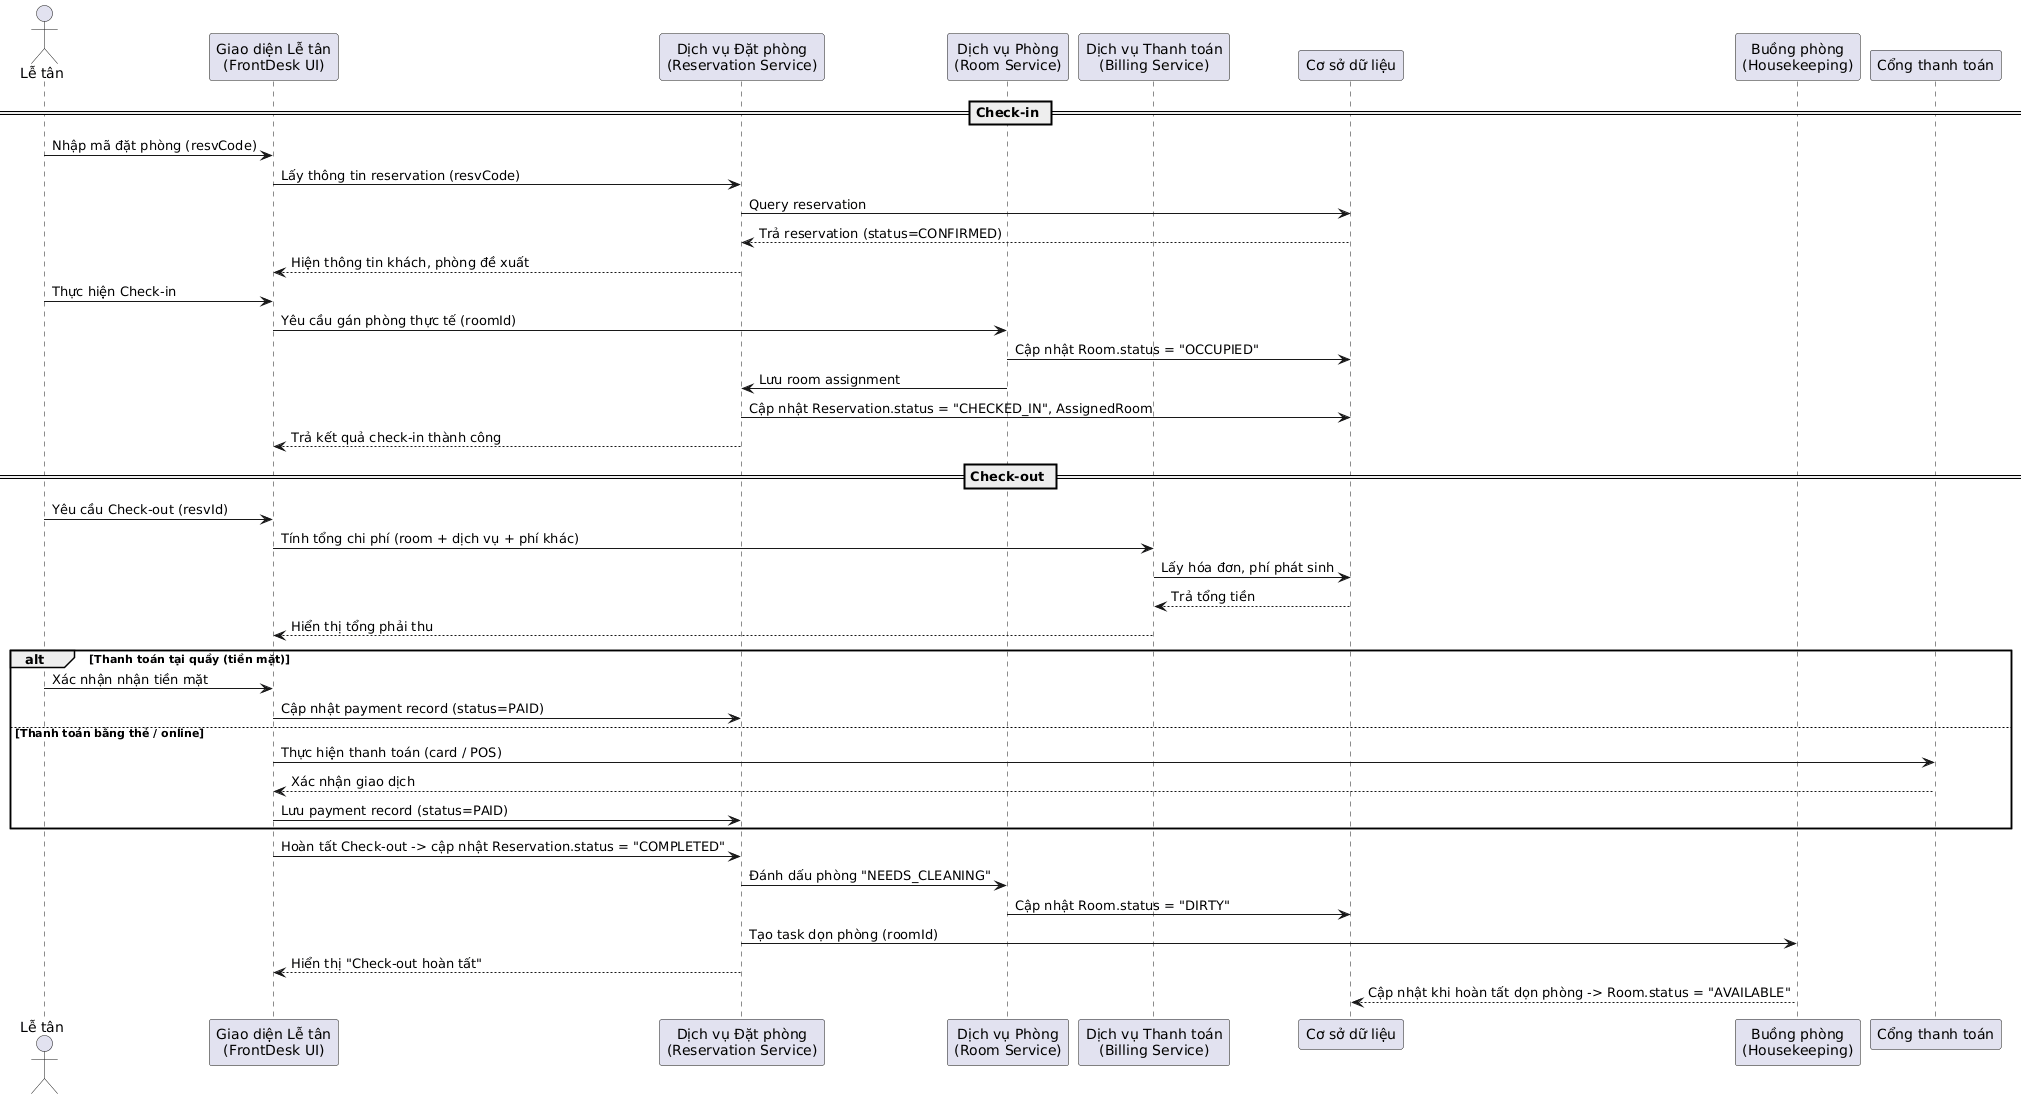

The diagram above was rendered by PlantUML. Its source (embedded in the PNG):
@startuml
actor "Lễ tân" as LT
participant "Giao diện Lễ tân\n(FrontDesk UI)" as FDU
participant "Dịch vụ Đặt phòng\n(Reservation Service)" as RS
participant "Dịch vụ Phòng\n(Room Service)" as RoomSvc
participant "Dịch vụ Thanh toán\n(Billing Service)" as Billing
participant "Cơ sở dữ liệu" as DB
participant "Buồng phòng\n(Housekeeping)" as HK
participant "Cổng thanh toán" as PG

== Check-in ==
LT -> FDU : Nhập mã đặt phòng (resvCode)
FDU -> RS : Lấy thông tin reservation (resvCode)
RS -> DB : Query reservation
DB --> RS : Trả reservation (status=CONFIRMED)
RS --> FDU : Hiện thông tin khách, phòng đề xuất

LT -> FDU : Thực hiện Check-in
FDU -> RoomSvc : Yêu cầu gán phòng thực tế (roomId)
RoomSvc -> DB : Cập nhật Room.status = "OCCUPIED"
RoomSvc -> RS : Lưu room assignment
RS -> DB : Cập nhật Reservation.status = "CHECKED_IN", AssignedRoom
RS --> FDU : Trả kết quả check-in thành công

== Check-out ==
LT -> FDU : Yêu cầu Check-out (resvId)
FDU -> Billing : Tính tổng chi phí (room + dịch vụ + phí khác)
Billing -> DB : Lấy hóa đơn, phí phát sinh
DB --> Billing : Trả tổng tiền
Billing --> FDU : Hiển thị tổng phải thu

alt Thanh toán tại quầy (tiền mặt)
  LT -> FDU : Xác nhận nhận tiền mặt
  FDU -> RS : Cập nhật payment record (status=PAID)
else Thanh toán bằng thẻ / online
  FDU -> PG : Thực hiện thanh toán (card / POS)
  PG --> FDU : Xác nhận giao dịch
  FDU -> RS : Lưu payment record (status=PAID)
end

FDU -> RS : Hoàn tất Check-out -> cập nhật Reservation.status = "COMPLETED"
RS -> RoomSvc : Đánh dấu phòng "NEEDS_CLEANING"
RoomSvc -> DB : Cập nhật Room.status = "DIRTY"
RS -> HK : Tạo task dọn phòng (roomId)
RS --> FDU : Hiển thị "Check-out hoàn tất"
HK --> DB : Cập nhật khi hoàn tất dọn phòng -> Room.status = "AVAILABLE"
@enduml